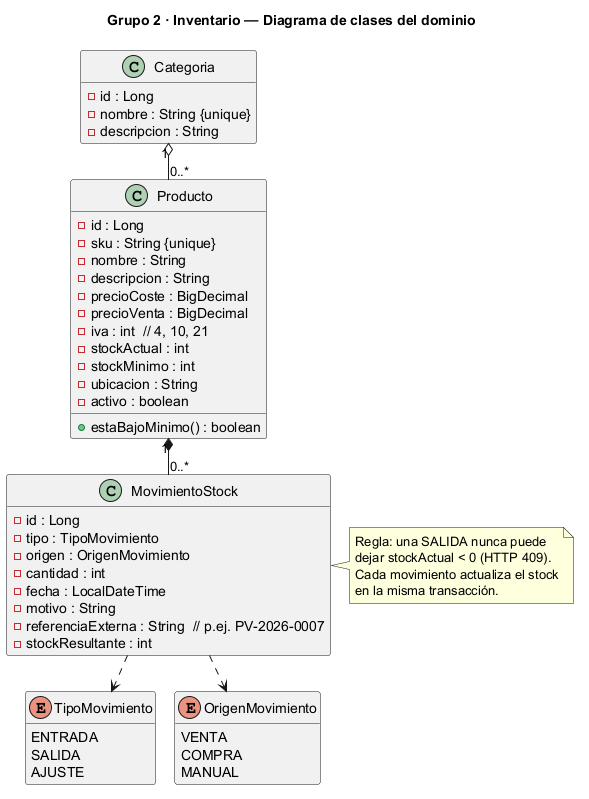

The diagram above was rendered by PlantUML. Its source (embedded in the PNG):
@startuml diagrama-clases
!pragma layout smetana
title Grupo 2 · Inventario — Diagrama de clases del dominio

skinparam classAttributeIconSize 10
skinparam shadowing false
hide empty members

class Categoria {
  - id : Long
  - nombre : String {unique}
  - descripcion : String
}

class Producto {
  - id : Long
  - sku : String {unique}
  - nombre : String
  - descripcion : String
  - precioCoste : BigDecimal
  - precioVenta : BigDecimal
  - iva : int  // 4, 10, 21
  - stockActual : int
  - stockMinimo : int
  - ubicacion : String
  - activo : boolean
  + estaBajoMinimo() : boolean
}

class MovimientoStock {
  - id : Long
  - tipo : TipoMovimiento
  - origen : OrigenMovimiento
  - cantidad : int
  - fecha : LocalDateTime
  - motivo : String
  - referenciaExterna : String  // p.ej. PV-2026-0007
  - stockResultante : int
}

enum TipoMovimiento {
  ENTRADA
  SALIDA
  AJUSTE
}

enum OrigenMovimiento {
  VENTA
  COMPRA
  MANUAL
}

Categoria "1" o-- "0..*" Producto
Producto "1" *-- "0..*" MovimientoStock
MovimientoStock ..> TipoMovimiento
MovimientoStock ..> OrigenMovimiento

note right of MovimientoStock
  Regla: una SALIDA nunca puede
  dejar stockActual < 0 (HTTP 409).
  Cada movimiento actualiza el stock
  en la misma transacción.
end note

@enduml